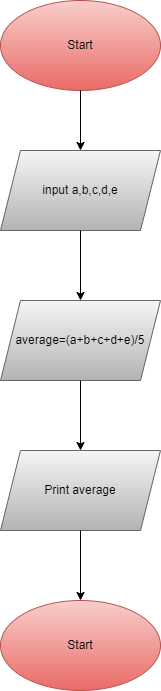

The diagram above was exported from draw.io. Its source (the exported page's mxGraphModel, read from the mxfile embedded in the PNG):
<mxGraphModel dx="1298" dy="674" grid="1" gridSize="10" guides="1" tooltips="1" connect="1" arrows="1" fold="1" page="1" pageScale="1" pageWidth="827" pageHeight="1169" math="0" shadow="0">
  <root>
    <mxCell id="0" />
    <mxCell id="1" parent="0" />
    <mxCell id="4AFG4Z-JUxs_LpkIo619-1" value="Start" style="ellipse;whiteSpace=wrap;html=1;fillColor=#f8cecc;gradientColor=#ea6b66;strokeColor=#b85450;" vertex="1" parent="1">
      <mxGeometry x="320" y="10" width="160" height="90" as="geometry" />
    </mxCell>
    <mxCell id="4AFG4Z-JUxs_LpkIo619-2" value="" style="endArrow=classic;html=1;rounded=0;exitX=0.5;exitY=1;exitDx=0;exitDy=0;" edge="1" parent="1" source="4AFG4Z-JUxs_LpkIo619-1">
      <mxGeometry width="50" height="50" relative="1" as="geometry">
        <mxPoint x="390" y="270" as="sourcePoint" />
        <mxPoint x="400" y="160" as="targetPoint" />
      </mxGeometry>
    </mxCell>
    <mxCell id="4AFG4Z-JUxs_LpkIo619-3" value="input a,b,c,d,e" style="shape=parallelogram;perimeter=parallelogramPerimeter;whiteSpace=wrap;html=1;fixedSize=1;fillColor=#f5f5f5;gradientColor=#b3b3b3;strokeColor=#666666;" vertex="1" parent="1">
      <mxGeometry x="320" y="160" width="160" height="80" as="geometry" />
    </mxCell>
    <mxCell id="4AFG4Z-JUxs_LpkIo619-4" value="" style="endArrow=classic;html=1;rounded=0;exitX=0.5;exitY=1;exitDx=0;exitDy=0;" edge="1" parent="1" source="4AFG4Z-JUxs_LpkIo619-3">
      <mxGeometry width="50" height="50" relative="1" as="geometry">
        <mxPoint x="400" y="260" as="sourcePoint" />
        <mxPoint x="400" y="310" as="targetPoint" />
      </mxGeometry>
    </mxCell>
    <mxCell id="4AFG4Z-JUxs_LpkIo619-5" value="average=(a+b+c+d+e)/5" style="shape=parallelogram;perimeter=parallelogramPerimeter;whiteSpace=wrap;html=1;fixedSize=1;fillColor=#f5f5f5;gradientColor=#b3b3b3;strokeColor=#666666;" vertex="1" parent="1">
      <mxGeometry x="320" y="310" width="160" height="80" as="geometry" />
    </mxCell>
    <mxCell id="4AFG4Z-JUxs_LpkIo619-6" value="" style="endArrow=classic;html=1;rounded=0;exitX=0.5;exitY=1;exitDx=0;exitDy=0;" edge="1" parent="1" source="4AFG4Z-JUxs_LpkIo619-5">
      <mxGeometry width="50" height="50" relative="1" as="geometry">
        <mxPoint x="510" y="310" as="sourcePoint" />
        <mxPoint x="400" y="460" as="targetPoint" />
      </mxGeometry>
    </mxCell>
    <mxCell id="4AFG4Z-JUxs_LpkIo619-7" value="Print average" style="shape=parallelogram;perimeter=parallelogramPerimeter;whiteSpace=wrap;html=1;fixedSize=1;fillColor=#f5f5f5;gradientColor=#b3b3b3;strokeColor=#666666;" vertex="1" parent="1">
      <mxGeometry x="320" y="460" width="160" height="80" as="geometry" />
    </mxCell>
    <mxCell id="4AFG4Z-JUxs_LpkIo619-8" value="Start" style="ellipse;whiteSpace=wrap;html=1;fillColor=#f8cecc;gradientColor=#ea6b66;strokeColor=#b85450;" vertex="1" parent="1">
      <mxGeometry x="320" y="610" width="160" height="90" as="geometry" />
    </mxCell>
    <mxCell id="4AFG4Z-JUxs_LpkIo619-9" value="" style="endArrow=classic;html=1;rounded=0;exitX=0.5;exitY=1;exitDx=0;exitDy=0;entryX=0.5;entryY=0;entryDx=0;entryDy=0;" edge="1" parent="1" source="4AFG4Z-JUxs_LpkIo619-7" target="4AFG4Z-JUxs_LpkIo619-8">
      <mxGeometry width="50" height="50" relative="1" as="geometry">
        <mxPoint x="510" y="710" as="sourcePoint" />
        <mxPoint x="560" y="660" as="targetPoint" />
      </mxGeometry>
    </mxCell>
  </root>
</mxGraphModel>